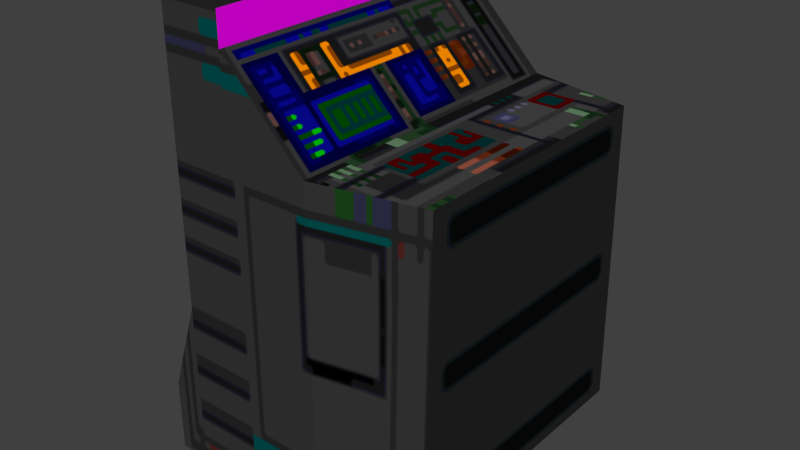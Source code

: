 # Source: console01.blend  (saved by Blender 2.76.0; exported with 4.5.12 LTS)
import bpy
from mathutils import Matrix  # noqa: F401  (used for matrix-valued properties, if any)

bpy.ops.wm.read_factory_settings(use_empty=True)
scene = bpy.context.scene
scene.name = 'Scene'

# ---- collections
col_collection_1 = bpy.data.collections.new('Collection 1'); scene.collection.children.link(col_collection_1)

# ---- images (referenced by path relative to the original .blend; pixels are not part of the script)
import os
ASSET_DIR = os.environ.get("B2B_ASSET_DIR", "")  # directory of the original .blend (textures are referenced by path, not embedded)
HERE = os.path.dirname(os.path.abspath(__file__))  # packed textures are extracted next to this script under _unpacked/

def load_image(name, relpath, width, height, colorspace="sRGB"):
    """Load a texture the original file referenced (path relative to the .blend, or extracted next to this script)."""
    p = next((c for c in (os.path.join(HERE, relpath), os.path.join(ASSET_DIR, relpath)) if relpath and os.path.exists(c)), "")
    if p:
        img = bpy.data.images.load(p, check_existing=True)
        img.name = name
    else:  # same state as the original file: an image datablock whose file is absent (Cycles renders it pink)
        img = bpy.data.images.new(name, width, height)
        img.source = "FILE"
        img.filepath = "//" + (relpath or name)
    img.colorspace_settings.name = colorspace
    return img
img_col1 = load_image('col1', '_unpacked/col1.c38ecd24.tga', 32, 32, 'sRGB')
img_console1_5 = load_image('console1_5', '_unpacked/console1_5.a60ff5c3.tga', 256, 128, 'sRGB')
img_console2_1 = load_image('console2_1', '_unpacked/console2_1.56101d36.tga', 256, 256, 'sRGB')
img_console2_5 = load_image('console2_5', '_unpacked/console2_5.c107a764.tga', 256, 256, 'sRGB')
img_console2_4 = load_image('console2_4', '_unpacked/console2_4.dc29d3ac.tga', 256, 64, 'sRGB')
img_console2_3 = load_image('console2_3', '_unpacked/console2_3.27c1ea1b.tga', 256, 128, 'sRGB')
img_console2_7 = load_image('console2_7', '_unpacked/console2_7.12c0a4ff.tga', 256, 256, 'sRGB')
img_console2_8_bmp = load_image('console2_8.bmp', 'console2_8.bmp', 1024, 1024, 'sRGB')

# ---- materials (node trees are filled in below, after node groups)
mat_col1 = bpy.data.materials.new('col1')
mat_col1.alpha_threshold = 0.0
mat_col1.preview_render_type = 'CUBE'
mat_col1.roughness = 0.5
mat_col1.specular_intensity = 0.0
mat_console1_5 = bpy.data.materials.new('console1_5')
mat_console1_5.alpha_threshold = 0.0
mat_console1_5.preview_render_type = 'CUBE'
mat_console1_5.roughness = 0.5
mat_console1_5.specular_intensity = 0.0
mat_console2_1 = bpy.data.materials.new('console2_1')
mat_console2_1.alpha_threshold = 0.0
mat_console2_1.preview_render_type = 'CUBE'
mat_console2_1.roughness = 0.5
mat_console2_1.specular_intensity = 0.0
mat_console2_5 = bpy.data.materials.new('console2_5')
mat_console2_5.alpha_threshold = 0.0
mat_console2_5.preview_render_type = 'CUBE'
mat_console2_5.roughness = 0.5
mat_console2_5.specular_intensity = 0.0
mat_console2_4 = bpy.data.materials.new('console2_4')
mat_console2_4.alpha_threshold = 0.0
mat_console2_4.preview_render_type = 'CUBE'
mat_console2_4.roughness = 0.5
mat_console2_4.specular_intensity = 0.0
mat_console2_3 = bpy.data.materials.new('console2_3')
mat_console2_3.alpha_threshold = 0.0
mat_console2_3.preview_render_type = 'CUBE'
mat_console2_3.roughness = 0.5
mat_console2_3.specular_intensity = 0.0
mat_console2_7 = bpy.data.materials.new('console2_7')
mat_console2_7.alpha_threshold = 0.0
mat_console2_7.preview_render_type = 'CUBE'
mat_console2_7.roughness = 0.5
mat_console2_7.specular_intensity = 0.0
mat_console2_8 = bpy.data.materials.new('console2_8')
mat_console2_8.alpha_threshold = 0.0
mat_console2_8.roughness = 0.5

# ---- material node trees
mat_col1.use_nodes = True; mat_col1.node_tree.nodes.clear()
_N = mat_col1.node_tree.nodes; _L = mat_col1.node_tree.links
n0 = _N.new('ShaderNodeOutputMaterial'); n0.name = 'Material Output'; n0.location = (300, 300)
n1 = _N.new('ShaderNodeBsdfDiffuse'); n1.name = 'Diffuse BSDF'; n1.location = (10, 300)
n2 = _N.new('ShaderNodeTexImage'); n2.name = 'Image Texture'; n2.location = (0, 0)
n2.width = 140
n2.image = img_col1
_L.new(n1.outputs[0], n0.inputs[0])
_L.new(n2.outputs[0], n1.inputs[0])
n0.is_active_output = True
mat_console1_5.use_nodes = True; mat_console1_5.node_tree.nodes.clear()
_N = mat_console1_5.node_tree.nodes; _L = mat_console1_5.node_tree.links
n0 = _N.new('ShaderNodeOutputMaterial'); n0.name = 'Material Output'; n0.location = (300, 300)
n1 = _N.new('ShaderNodeBsdfDiffuse'); n1.name = 'Diffuse BSDF'; n1.location = (10, 300)
n2 = _N.new('ShaderNodeTexImage'); n2.name = 'Image Texture'; n2.location = (0, 0)
n2.width = 140
n2.image = img_console1_5
_L.new(n1.outputs[0], n0.inputs[0])
_L.new(n2.outputs[0], n1.inputs[0])
n0.is_active_output = True
mat_console2_1.use_nodes = True; mat_console2_1.node_tree.nodes.clear()
_N = mat_console2_1.node_tree.nodes; _L = mat_console2_1.node_tree.links
n0 = _N.new('ShaderNodeOutputMaterial'); n0.name = 'Material Output'; n0.location = (300, 300)
n1 = _N.new('ShaderNodeBsdfDiffuse'); n1.name = 'Diffuse BSDF'; n1.location = (10, 300)
n2 = _N.new('ShaderNodeTexImage'); n2.name = 'Image Texture'; n2.location = (0, 0)
n2.width = 140
n2.image = img_console2_1
_L.new(n1.outputs[0], n0.inputs[0])
_L.new(n2.outputs[0], n1.inputs[0])
n0.is_active_output = True
mat_console2_5.use_nodes = True; mat_console2_5.node_tree.nodes.clear()
_N = mat_console2_5.node_tree.nodes; _L = mat_console2_5.node_tree.links
n0 = _N.new('ShaderNodeOutputMaterial'); n0.name = 'Material Output'; n0.location = (300, 300)
n1 = _N.new('ShaderNodeBsdfDiffuse'); n1.name = 'Diffuse BSDF'; n1.location = (10, 300)
n2 = _N.new('ShaderNodeTexImage'); n2.name = 'Image Texture'; n2.location = (0, 0)
n2.width = 140
n2.image = img_console2_5
_L.new(n1.outputs[0], n0.inputs[0])
_L.new(n2.outputs[0], n1.inputs[0])
n0.is_active_output = True
mat_console2_4.use_nodes = True; mat_console2_4.node_tree.nodes.clear()
_N = mat_console2_4.node_tree.nodes; _L = mat_console2_4.node_tree.links
n0 = _N.new('ShaderNodeOutputMaterial'); n0.name = 'Material Output'; n0.location = (300, 300)
n1 = _N.new('ShaderNodeBsdfDiffuse'); n1.name = 'Diffuse BSDF'; n1.location = (10, 300)
n2 = _N.new('ShaderNodeTexImage'); n2.name = 'Image Texture'; n2.location = (0, 0)
n2.width = 140
n2.image = img_console2_4
_L.new(n1.outputs[0], n0.inputs[0])
_L.new(n2.outputs[0], n1.inputs[0])
n0.is_active_output = True
mat_console2_3.use_nodes = True; mat_console2_3.node_tree.nodes.clear()
_N = mat_console2_3.node_tree.nodes; _L = mat_console2_3.node_tree.links
n0 = _N.new('ShaderNodeOutputMaterial'); n0.name = 'Material Output'; n0.location = (300, 300)
n1 = _N.new('ShaderNodeBsdfDiffuse'); n1.name = 'Diffuse BSDF'; n1.location = (10, 300)
n2 = _N.new('ShaderNodeTexImage'); n2.name = 'Image Texture'; n2.location = (0, 0)
n2.width = 140
n2.image = img_console2_3
_L.new(n1.outputs[0], n0.inputs[0])
_L.new(n2.outputs[0], n1.inputs[0])
n0.is_active_output = True
mat_console2_7.use_nodes = True; mat_console2_7.node_tree.nodes.clear()
_N = mat_console2_7.node_tree.nodes; _L = mat_console2_7.node_tree.links
n0 = _N.new('ShaderNodeOutputMaterial'); n0.name = 'Material Output'; n0.location = (300, 300)
n1 = _N.new('ShaderNodeBsdfDiffuse'); n1.name = 'Diffuse BSDF'; n1.location = (10, 300)
n2 = _N.new('ShaderNodeTexImage'); n2.name = 'Image Texture'; n2.location = (0, 0)
n2.width = 140
n2.image = img_console2_7
_L.new(n1.outputs[0], n0.inputs[0])
_L.new(n2.outputs[0], n1.inputs[0])
n0.is_active_output = True
mat_console2_8.use_nodes = True; mat_console2_8.node_tree.nodes.clear()
_N = mat_console2_8.node_tree.nodes; _L = mat_console2_8.node_tree.links
n0 = _N.new('ShaderNodeOutputMaterial'); n0.name = 'Material Output'; n0.location = (300, 300)
n1 = _N.new('ShaderNodeBsdfDiffuse'); n1.name = 'Diffuse BSDF'; n1.location = (10, 300)
n2 = _N.new('ShaderNodeTexImage'); n2.name = 'Image Texture'; n2.location = (-180, 300)
n2.width = 140
n2.image = img_console2_8_bmp
_L.new(n1.outputs[0], n0.inputs[0])
_L.new(n2.outputs[0], n1.inputs[0])
n0.is_active_output = True

# ---- world
world_world = bpy.data.worlds.new('World'); scene.world = world_world
world_world.color = (0.05088, 0.05088, 0.05088)
world_world.use_sun_shadow = False
world_world.sun_shadow_jitter_overblur = 0.0
world_world.cycles.sampling_method = 'MANUAL'
world_world.cycles.sample_map_resolution = 256

# ---- meshes
me_console1mesh = bpy.data.meshes.new('console1mesh')
me_console1mesh.from_pydata([(-30.0, 387.6, 109.5), (-30.0, -355.3, 109.5), (-30.0, -355.3, 34.51), (-30.0, 387.6, 34.51), (-30.0, -262.4, 34.51), (-30.0, -262.4, 109.5), (-255.0, 387.6, -965.5), (-255.0, -355.3, -965.5), (170.0, -355.3, -965.5), (345.0, -329.3, -965.5), (345.0, 361.6, -965.5), (170.0, 387.6, -965.5), (-30.0, 387.6, 109.5), (-30.0, 294.7, 109.5), (-180.0, 294.7, 109.5), (-180.0, 387.6, 109.5), (-30.0, -355.3, 109.5), (-180.0, -355.3, 109.5), (-180.0, -355.3, -565.5), (-180.0, -355.3, -965.5), (-255.0, -355.3, -790.5), (170.0, -355.3, -165.5), (-30.0, -355.3, -165.5), (-30.0, -355.3, 34.51), (-180.0, -355.3, -165.5), (-255.0, 387.6, -790.5), (-180.0, 387.6, -965.5), (-180.0, 387.6, -565.5), (-30.0, 387.6, 34.51), (-30.0, 387.6, -165.5), (170.0, 387.6, -165.5), (-180.0, 387.6, -165.5), (-255.0, -261.4, -965.5), (-255.0, -261.4, -790.5), (-180.0, -261.4, -565.5), (-180.0, -261.4, 109.5), (420.0, 333.8, -165.5), (420.0, 294.7, -165.5), (170.0, 294.7, -165.5), (420.0, -301.5, -165.5), (-30.0, 294.7, 34.51), (420.0, 350.4, -890.0), (420.0, -318.1, -890.5), (170.0, -355.3, -890.5), (170.0, 387.6, -890.0)], [], [(1, 2, 4), (4, 3, 0), (5, 1, 4), (5, 4, 0), (10, 8, 11), (14, 13, 12), (17, 16, 13), (20, 7, 19), (23, 22, 21), (24, 22, 16), (19, 8, 21), (26, 6, 25), (30, 29, 28), (29, 31, 15), (44, 26, 31), (32, 7, 20), (25, 6, 32), (35, 34, 18), (15, 27, 34), (34, 33, 20), (27, 25, 33), (38, 37, 36), (38, 21, 39), (30, 28, 40), (40, 23, 21), (39, 42, 41), (44, 41, 10), (43, 8, 9), (43, 42, 39), (42, 9, 10), (21, 43, 39), (36, 41, 44), (30, 36, 44), (6, 11, 8), (10, 9, 8), (8, 7, 6), (15, 14, 12), (14, 17, 13), (18, 20, 19), (17, 24, 16), (24, 19, 21), (27, 26, 25), (12, 29, 15), (31, 30, 44), (44, 11, 26), (33, 32, 20), (33, 25, 32), (17, 35, 18), (35, 15, 34), (18, 34, 20), (34, 27, 33), (30, 38, 36), (37, 38, 39), (38, 30, 40), (38, 40, 21), (36, 39, 41), (11, 44, 10), (42, 43, 9), (41, 42, 10)])
me_console1mesh.polygons.foreach_set('material_index', [7, 7, 7, 7, 0, 1, 1, 2, 2, 2, 2, 2, 2, 2, 2, 3, 3, 3, 3, 3, 3, 4, 4, 5, 5, 6, 2, 2, 2, 0, 2, 2, 2, 0, 0, 0, 1, 1, 2, 2, 2, 2, 2, 2, 2, 3, 3, 3, 3, 3, 3, 4, 4, 5, 5, 6, 2, 2, 0])
_uv = me_console1mesh.uv_layers.new(name='UVMap')
_uv.uv.foreach_set('vector', [-21.0, 64.51, -21.0, 64.49, -20.88, 64.49, -20.88, 64.4, -20.0, 64.4, -20.0, 64.42, -20.88, 64.51, -21.0, 64.51, -20.88, 64.49, -20.88, 64.42, -20.88, 64.4, -20.0, 64.42, 24.28, 21.21, 24.06, 20.25, 24.06, 21.25, 21.87, 46.61, 21.87, 46.98, 22.0, 46.98, 21.0, 46.61, 21.0, 46.98, 21.87, 46.98, -23.0, -16.88, -23.0, -16.99, -23.1, -16.99, -23.33, -24.07, -23.33, -24.26, -23.58, -24.26, -23.14, -24.26, -23.33, -24.26, -23.33, -24.01, -23.23, -25.0, -23.67, -25.0, -23.67, -24.26, -23.1, -16.99, -23.0, -16.99, -23.0, -16.88, -23.58, -24.26, -23.33, -24.26, -23.33, -24.07, -23.33, -24.26, -23.14, -24.26, -23.14, -24.01, -23.67, -24.93, -23.23, -25.0, -23.23, -24.26, -20.13, -27.09, -20.0, -27.09, -20.0, -26.92, -21.0, -26.92, -21.0, -27.09, -20.13, -27.09, -20.13, -26.0, -20.13, -26.68, -20.0, -26.68, -21.0, -26.0, -21.0, -26.68, -20.13, -26.68, -20.13, -27.65, -20.13, -27.88, -20.0, -27.88, -21.0, -27.65, -21.0, -27.88, -20.13, -27.88, 21.87, -77.0, 21.87, -78.0, 21.92, -78.0, 21.87, -77.0, 21.0, -77.0, 21.08, -78.0, 21.0, -65.9, 21.0, -65.03, 20.88, -65.03, 20.88, -65.03, 20.0, -65.03, 20.0, -65.9, -19.06, -32.05, -19.06, -32.95, -19.94, -32.95, -19.67, -24.93, -19.99, -24.93, -19.89, -25.0, -26.67, -24.93, -26.67, -25.0, -26.89, -25.0, -26.67, -24.93, -26.99, -24.93, -26.99, -24.26, -20.3, -33.91, -20.28, -34.0, -21.22, -34.0, -26.67, -24.26, -26.67, -24.93, -26.99, -24.26, -19.99, -24.26, -19.99, -24.93, -19.67, -24.93, -19.67, -24.26, -19.99, -24.26, -19.67, -24.93, 23.53, 21.25, 24.06, 21.25, 24.06, 20.25, 24.28, 21.21, 24.28, 20.28, 24.06, 20.25, 24.06, 20.25, 23.53, 20.25, 23.53, 21.25, 22.0, 46.61, 21.87, 46.61, 22.0, 46.98, 21.87, 46.61, 21.0, 46.61, 21.87, 46.98, -23.1, -16.74, -23.0, -16.88, -23.1, -16.99, -23.14, -24.01, -23.14, -24.26, -23.33, -24.01, -23.23, -24.26, -23.23, -25.0, -23.67, -24.26, -23.1, -16.74, -23.1, -16.99, -23.0, -16.88, -23.33, -24.01, -23.33, -24.26, -23.14, -24.01, -23.23, -24.26, -23.67, -24.26, -23.67, -24.93, -23.67, -24.93, -23.67, -25.0, -23.23, -25.0, -20.13, -26.92, -20.13, -27.09, -20.0, -26.92, -20.13, -26.92, -21.0, -26.92, -20.13, -27.09, -20.0, -26.0, -20.13, -26.0, -20.0, -26.68, -20.13, -26.0, -21.0, -26.0, -20.13, -26.68, -20.0, -27.65, -20.13, -27.65, -20.0, -27.88, -20.13, -27.65, -21.0, -27.65, -20.13, -27.88, 22.0, -77.0, 21.87, -77.0, 21.92, -78.0, 21.87, -78.0, 21.87, -77.0, 21.08, -78.0, 20.88, -65.9, 21.0, -65.9, 20.88, -65.03, 20.88, -65.9, 20.88, -65.03, 20.0, -65.9, -19.94, -32.05, -19.06, -32.05, -19.94, -32.95, -19.67, -25.0, -19.67, -24.93, -19.89, -25.0, -26.99, -24.93, -26.67, -24.93, -26.89, -25.0, -21.2, -33.91, -20.3, -33.91, -21.22, -34.0])
me_console1mesh.materials.append(mat_col1)
me_console1mesh.materials.append(mat_console1_5)
me_console1mesh.materials.append(mat_console2_1)
me_console1mesh.materials.append(mat_console2_5)
me_console1mesh.materials.append(mat_console2_4)
me_console1mesh.materials.append(mat_console2_3)
me_console1mesh.materials.append(mat_console2_7)
me_console1mesh.materials.append(mat_console2_8)
me_console1mesh.use_remesh_preserve_volume = False
me_console1mesh.use_remesh_preserve_attributes = False
me_console1mesh.use_mirror_vertex_groups = False
me_console1mesh.auto_texspace = False
me_console1mesh.update()

# ---- objects
ob_1_medicallevel_console_mesh = bpy.data.objects.new('1.MedicalLevel.console_mesh', me_console1mesh)

# ---- transforms, parenting, visibility, modifiers, constraints
ob_1_medicallevel_console_mesh.location = (0.0, 0.0, 0.0)
ob_1_medicallevel_console_mesh.scale = (0.0398, 0.0398, 0.0398)
ob_1_medicallevel_console_mesh.show_name = True
ob_1_medicallevel_console_mesh.show_texture_space = True
ob_1_medicallevel_console_mesh.lineart.crease_threshold = 0.0

# ---- collection membership
col_collection_1.objects.link(ob_1_medicallevel_console_mesh)

# ---- scene / render settings (as saved in the file)
scene.frame_start = 1; scene.frame_end = 1; scene.frame_set(1)
scene.render.engine = 'CYCLES'
scene.render.resolution_percentage = 50
scene.render.dither_intensity = 0.0
scene.cycles.use_denoising = False
scene.cycles.samples = 10
scene.cycles.sampling_pattern = 'TABULATED_SOBOL'
scene.cycles.light_sampling_threshold = 0.0
scene.cycles.use_adaptive_sampling = False
scene.cycles.use_light_tree = False
scene.cycles.blur_glossy = 0.0
scene.cycles.pixel_filter_type = 'GAUSSIAN'
scene.cycles.sample_clamp_indirect = 0.0
scene.view_settings.view_transform = 'Standard'
bpy.context.view_layer.update()

# ---- added for rendering (the .blend has no active camera and no usable light): camera, sun
cam_auto = bpy.data.cameras.new('AutoCamera')
cam_auto.lens = 50.0
cam_auto.sensor_width = 36.0
cam_auto.clip_end = 1000.0
ob_auto_camera = bpy.data.objects.new('AutoCamera', cam_auto)
scene.collection.objects.link(ob_auto_camera)
ob_auto_camera.location = (57.4429, -64.3486, 26.2934)
ob_auto_camera.rotation_euler = (1.09748, -7.21219e-08, 0.694738)
scene.camera = ob_auto_camera
light_auto_sun = bpy.data.lights.new('AutoSun', 'SUN')
light_auto_sun.energy = 3.0
light_auto_sun.angle = 0.0523599
ob_auto_sun = bpy.data.objects.new('AutoSun', light_auto_sun)
scene.collection.objects.link(ob_auto_sun)
ob_auto_sun.rotation_euler = (0.872665, 0.174533, 0.523599)
bpy.context.view_layer.update()
